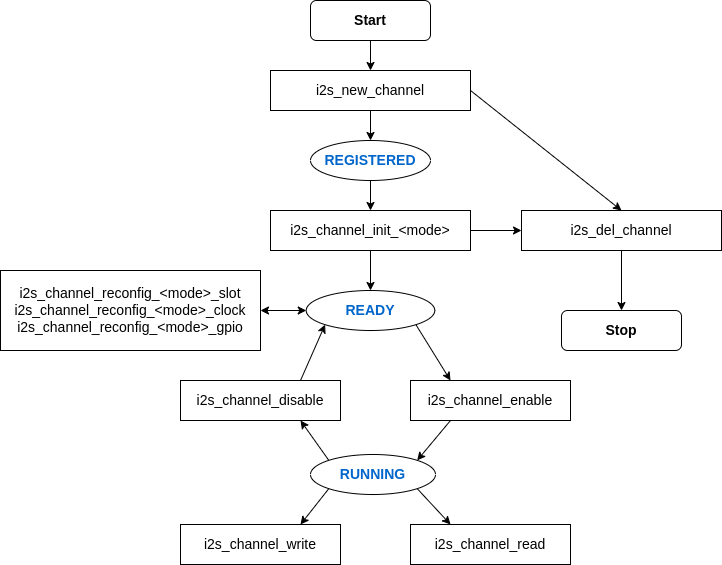

The diagram above was exported from draw.io. Its source (the exported page's mxGraphModel, read from the mxfile embedded in the PNG):
<mxGraphModel dx="1718" dy="1054" grid="1" gridSize="10" guides="1" tooltips="1" connect="1" arrows="1" fold="1" page="1" pageScale="1" pageWidth="827" pageHeight="1169" math="0" shadow="0">
  <root>
    <mxCell id="WIyWlLk6GJQsqaUBKTNV-0" />
    <mxCell id="WIyWlLk6GJQsqaUBKTNV-1" parent="WIyWlLk6GJQsqaUBKTNV-0" />
    <mxCell id="cEEir4d1jpx_q0gcxfDi-0" style="edgeStyle=orthogonalEdgeStyle;rounded=0;orthogonalLoop=1;jettySize=auto;html=1;exitX=0.5;exitY=1;exitDx=0;exitDy=0;entryX=0.5;entryY=0;entryDx=0;entryDy=0;fontSize=14;" edge="1" parent="WIyWlLk6GJQsqaUBKTNV-1" source="cEEir4d1jpx_q0gcxfDi-1" target="cEEir4d1jpx_q0gcxfDi-6">
      <mxGeometry relative="1" as="geometry" />
    </mxCell>
    <mxCell id="cEEir4d1jpx_q0gcxfDi-82" style="edgeStyle=none;rounded=0;orthogonalLoop=1;jettySize=auto;html=1;exitX=1;exitY=0.5;exitDx=0;exitDy=0;entryX=0.5;entryY=0;entryDx=0;entryDy=0;startArrow=none;startFill=0;" edge="1" parent="WIyWlLk6GJQsqaUBKTNV-1" source="cEEir4d1jpx_q0gcxfDi-1" target="cEEir4d1jpx_q0gcxfDi-8">
      <mxGeometry relative="1" as="geometry" />
    </mxCell>
    <mxCell id="cEEir4d1jpx_q0gcxfDi-1" value="i2s_new_channel" style="rounded=0;whiteSpace=wrap;html=1;fontSize=14;" vertex="1" parent="WIyWlLk6GJQsqaUBKTNV-1">
      <mxGeometry x="309" y="130" width="200" height="40" as="geometry" />
    </mxCell>
    <mxCell id="cEEir4d1jpx_q0gcxfDi-2" style="edgeStyle=orthogonalEdgeStyle;rounded=0;orthogonalLoop=1;jettySize=auto;html=1;exitX=0.5;exitY=1;exitDx=0;exitDy=0;entryX=0.5;entryY=0;entryDx=0;entryDy=0;fontSize=14;" edge="1" parent="WIyWlLk6GJQsqaUBKTNV-1" source="cEEir4d1jpx_q0gcxfDi-3" target="cEEir4d1jpx_q0gcxfDi-1">
      <mxGeometry relative="1" as="geometry" />
    </mxCell>
    <mxCell id="cEEir4d1jpx_q0gcxfDi-3" value="&lt;font style=&quot;font-size: 14px;&quot;&gt;Start&lt;/font&gt;" style="rounded=1;whiteSpace=wrap;html=1;fontStyle=1" vertex="1" parent="WIyWlLk6GJQsqaUBKTNV-1">
      <mxGeometry x="349" y="60" width="120" height="40" as="geometry" />
    </mxCell>
    <mxCell id="cEEir4d1jpx_q0gcxfDi-5" style="edgeStyle=orthogonalEdgeStyle;rounded=0;orthogonalLoop=1;jettySize=auto;html=1;exitX=0.5;exitY=1;exitDx=0;exitDy=0;entryX=0.5;entryY=0;entryDx=0;entryDy=0;fontSize=14;" edge="1" parent="WIyWlLk6GJQsqaUBKTNV-1" source="cEEir4d1jpx_q0gcxfDi-6" target="cEEir4d1jpx_q0gcxfDi-11">
      <mxGeometry relative="1" as="geometry" />
    </mxCell>
    <mxCell id="cEEir4d1jpx_q0gcxfDi-6" value="REGISTERED" style="ellipse;whiteSpace=wrap;html=1;fontSize=14;fontStyle=1;fontColor=#0066CC;" vertex="1" parent="WIyWlLk6GJQsqaUBKTNV-1">
      <mxGeometry x="349" y="200" width="120" height="40" as="geometry" />
    </mxCell>
    <mxCell id="cEEir4d1jpx_q0gcxfDi-7" style="edgeStyle=orthogonalEdgeStyle;rounded=0;orthogonalLoop=1;jettySize=auto;html=1;exitX=0.5;exitY=1;exitDx=0;exitDy=0;entryX=0.5;entryY=0;entryDx=0;entryDy=0;fontSize=14;" edge="1" parent="WIyWlLk6GJQsqaUBKTNV-1" source="cEEir4d1jpx_q0gcxfDi-8" target="cEEir4d1jpx_q0gcxfDi-9">
      <mxGeometry relative="1" as="geometry" />
    </mxCell>
    <mxCell id="cEEir4d1jpx_q0gcxfDi-8" value="&lt;span style=&quot;background-color: rgb(255, 255, 255);&quot;&gt;i2s_del_channel&lt;/span&gt;" style="rounded=0;whiteSpace=wrap;html=1;fontSize=14;" vertex="1" parent="WIyWlLk6GJQsqaUBKTNV-1">
      <mxGeometry x="560" y="270" width="200" height="40" as="geometry" />
    </mxCell>
    <mxCell id="cEEir4d1jpx_q0gcxfDi-9" value="&lt;font style=&quot;font-size: 14px;&quot;&gt;Stop&lt;/font&gt;" style="rounded=1;whiteSpace=wrap;html=1;fontStyle=1" vertex="1" parent="WIyWlLk6GJQsqaUBKTNV-1">
      <mxGeometry x="600" y="370" width="120" height="40" as="geometry" />
    </mxCell>
    <mxCell id="cEEir4d1jpx_q0gcxfDi-10" style="edgeStyle=orthogonalEdgeStyle;rounded=0;orthogonalLoop=1;jettySize=auto;html=1;exitX=0.5;exitY=1;exitDx=0;exitDy=0;entryX=0.5;entryY=0;entryDx=0;entryDy=0;fontSize=14;" edge="1" parent="WIyWlLk6GJQsqaUBKTNV-1" source="cEEir4d1jpx_q0gcxfDi-11" target="cEEir4d1jpx_q0gcxfDi-16">
      <mxGeometry relative="1" as="geometry">
        <mxPoint x="409" y="340" as="sourcePoint" />
      </mxGeometry>
    </mxCell>
    <mxCell id="cEEir4d1jpx_q0gcxfDi-57" style="edgeStyle=orthogonalEdgeStyle;rounded=0;orthogonalLoop=1;jettySize=auto;html=1;exitX=1;exitY=0.5;exitDx=0;exitDy=0;entryX=0;entryY=0.5;entryDx=0;entryDy=0;startArrow=none;startFill=0;" edge="1" parent="WIyWlLk6GJQsqaUBKTNV-1" source="cEEir4d1jpx_q0gcxfDi-11" target="cEEir4d1jpx_q0gcxfDi-8">
      <mxGeometry relative="1" as="geometry" />
    </mxCell>
    <mxCell id="cEEir4d1jpx_q0gcxfDi-11" value="i2s_channel_init_&amp;lt;mode&amp;gt;" style="rounded=0;whiteSpace=wrap;html=1;fontSize=14;" vertex="1" parent="WIyWlLk6GJQsqaUBKTNV-1">
      <mxGeometry x="309" y="270" width="200" height="40" as="geometry" />
    </mxCell>
    <mxCell id="cEEir4d1jpx_q0gcxfDi-56" style="edgeStyle=orthogonalEdgeStyle;rounded=0;orthogonalLoop=1;jettySize=auto;html=1;exitX=0;exitY=0.5;exitDx=0;exitDy=0;entryX=1;entryY=0.5;entryDx=0;entryDy=0;startArrow=classic;startFill=1;" edge="1" parent="WIyWlLk6GJQsqaUBKTNV-1" source="cEEir4d1jpx_q0gcxfDi-16" target="cEEir4d1jpx_q0gcxfDi-55">
      <mxGeometry relative="1" as="geometry" />
    </mxCell>
    <mxCell id="cEEir4d1jpx_q0gcxfDi-76" style="rounded=0;orthogonalLoop=1;jettySize=auto;html=1;exitX=1;exitY=1;exitDx=0;exitDy=0;entryX=0.25;entryY=0;entryDx=0;entryDy=0;startArrow=none;startFill=0;" edge="1" parent="WIyWlLk6GJQsqaUBKTNV-1" source="cEEir4d1jpx_q0gcxfDi-16" target="cEEir4d1jpx_q0gcxfDi-51">
      <mxGeometry relative="1" as="geometry" />
    </mxCell>
    <mxCell id="cEEir4d1jpx_q0gcxfDi-16" value="READY" style="ellipse;whiteSpace=wrap;html=1;fontSize=14;fontStyle=1;fontColor=#0066CC;" vertex="1" parent="WIyWlLk6GJQsqaUBKTNV-1">
      <mxGeometry x="344.75" y="350" width="128.5" height="40" as="geometry" />
    </mxCell>
    <mxCell id="cEEir4d1jpx_q0gcxfDi-77" style="edgeStyle=none;rounded=0;orthogonalLoop=1;jettySize=auto;html=1;exitX=0.75;exitY=0;exitDx=0;exitDy=0;entryX=0;entryY=1;entryDx=0;entryDy=0;startArrow=none;startFill=0;" edge="1" parent="WIyWlLk6GJQsqaUBKTNV-1" source="cEEir4d1jpx_q0gcxfDi-18" target="cEEir4d1jpx_q0gcxfDi-16">
      <mxGeometry relative="1" as="geometry" />
    </mxCell>
    <mxCell id="cEEir4d1jpx_q0gcxfDi-18" value="i2s_channel_disable" style="rounded=0;whiteSpace=wrap;html=1;fontSize=14;" vertex="1" parent="WIyWlLk6GJQsqaUBKTNV-1">
      <mxGeometry x="219" y="440" width="160" height="40" as="geometry" />
    </mxCell>
    <mxCell id="cEEir4d1jpx_q0gcxfDi-78" style="edgeStyle=none;rounded=0;orthogonalLoop=1;jettySize=auto;html=1;exitX=0;exitY=0;exitDx=0;exitDy=0;entryX=0.75;entryY=1;entryDx=0;entryDy=0;startArrow=none;startFill=0;" edge="1" parent="WIyWlLk6GJQsqaUBKTNV-1" source="cEEir4d1jpx_q0gcxfDi-50" target="cEEir4d1jpx_q0gcxfDi-18">
      <mxGeometry relative="1" as="geometry" />
    </mxCell>
    <mxCell id="cEEir4d1jpx_q0gcxfDi-80" style="edgeStyle=none;rounded=0;orthogonalLoop=1;jettySize=auto;html=1;exitX=0;exitY=1;exitDx=0;exitDy=0;entryX=0.75;entryY=0;entryDx=0;entryDy=0;startArrow=none;startFill=0;" edge="1" parent="WIyWlLk6GJQsqaUBKTNV-1" source="cEEir4d1jpx_q0gcxfDi-50" target="cEEir4d1jpx_q0gcxfDi-52">
      <mxGeometry relative="1" as="geometry" />
    </mxCell>
    <mxCell id="cEEir4d1jpx_q0gcxfDi-81" style="edgeStyle=none;rounded=0;orthogonalLoop=1;jettySize=auto;html=1;exitX=1;exitY=1;exitDx=0;exitDy=0;entryX=0.25;entryY=0;entryDx=0;entryDy=0;startArrow=none;startFill=0;" edge="1" parent="WIyWlLk6GJQsqaUBKTNV-1" source="cEEir4d1jpx_q0gcxfDi-50" target="cEEir4d1jpx_q0gcxfDi-53">
      <mxGeometry relative="1" as="geometry" />
    </mxCell>
    <mxCell id="cEEir4d1jpx_q0gcxfDi-50" value="RUNNING" style="ellipse;whiteSpace=wrap;html=1;fontSize=14;fontStyle=1;fontColor=#0066CC;" vertex="1" parent="WIyWlLk6GJQsqaUBKTNV-1">
      <mxGeometry x="349" y="514" width="125" height="40" as="geometry" />
    </mxCell>
    <mxCell id="cEEir4d1jpx_q0gcxfDi-79" style="edgeStyle=none;rounded=0;orthogonalLoop=1;jettySize=auto;html=1;exitX=0.25;exitY=1;exitDx=0;exitDy=0;entryX=1;entryY=0;entryDx=0;entryDy=0;startArrow=none;startFill=0;" edge="1" parent="WIyWlLk6GJQsqaUBKTNV-1" source="cEEir4d1jpx_q0gcxfDi-51" target="cEEir4d1jpx_q0gcxfDi-50">
      <mxGeometry relative="1" as="geometry" />
    </mxCell>
    <mxCell id="cEEir4d1jpx_q0gcxfDi-51" value="i2s_channel_enable" style="rounded=0;whiteSpace=wrap;html=1;fontSize=14;" vertex="1" parent="WIyWlLk6GJQsqaUBKTNV-1">
      <mxGeometry x="449" y="440" width="160" height="40" as="geometry" />
    </mxCell>
    <mxCell id="cEEir4d1jpx_q0gcxfDi-52" value="&lt;span style=&quot;background-color: rgb(255, 255, 255);&quot;&gt;i2s_channel_write&lt;/span&gt;" style="rounded=0;whiteSpace=wrap;html=1;fontSize=14;" vertex="1" parent="WIyWlLk6GJQsqaUBKTNV-1">
      <mxGeometry x="219" y="584" width="160" height="40" as="geometry" />
    </mxCell>
    <mxCell id="cEEir4d1jpx_q0gcxfDi-53" value="&lt;span style=&quot;background-color: rgb(255, 255, 255);&quot;&gt;i2s_channel_read&lt;/span&gt;" style="rounded=0;whiteSpace=wrap;html=1;fontSize=14;" vertex="1" parent="WIyWlLk6GJQsqaUBKTNV-1">
      <mxGeometry x="449" y="584" width="160" height="40" as="geometry" />
    </mxCell>
    <mxCell id="cEEir4d1jpx_q0gcxfDi-55" value="i2s_channel_reconfig_&amp;lt;mode&amp;gt;_slot&lt;br&gt;i2s_channel_reconfig_&amp;lt;mode&amp;gt;_clock&lt;br&gt;i2s_channel_reconfig_&amp;lt;mode&amp;gt;_gpio" style="rounded=0;whiteSpace=wrap;html=1;fontSize=14;" vertex="1" parent="WIyWlLk6GJQsqaUBKTNV-1">
      <mxGeometry x="39" y="330" width="260" height="80" as="geometry" />
    </mxCell>
  </root>
</mxGraphModel>